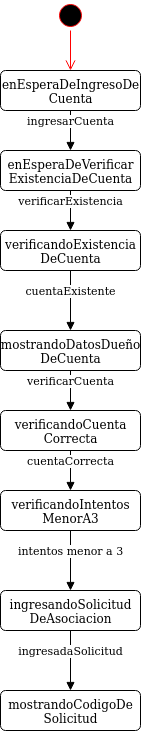

The diagram above was exported from draw.io. Its source (the exported page's mxGraphModel, read from the mxfile embedded in the PNG):
<mxGraphModel dx="1108" dy="426" grid="1" gridSize="10" guides="1" tooltips="1" connect="1" arrows="1" fold="1" page="1" pageScale="1" pageWidth="827" pageHeight="1169" math="0" shadow="0">
  <root>
    <mxCell id="0" />
    <mxCell id="1" parent="0" />
    <mxCell id="kHa67nHPtBKu3E46tj0a-1" value="" style="ellipse;html=1;shape=startState;fillColor=#000000;strokeColor=#ff0000;" parent="1" vertex="1">
      <mxGeometry x="185" y="30" width="30" height="30" as="geometry" />
    </mxCell>
    <mxCell id="kHa67nHPtBKu3E46tj0a-2" value="" style="edgeStyle=orthogonalEdgeStyle;html=1;verticalAlign=bottom;endArrow=open;endSize=8;strokeColor=#ff0000;entryX=0.5;entryY=0;entryDx=0;entryDy=0;" parent="1" source="kHa67nHPtBKu3E46tj0a-1" target="kHa67nHPtBKu3E46tj0a-136" edge="1">
      <mxGeometry relative="1" as="geometry">
        <mxPoint x="200.00000000000023" y="110" as="targetPoint" />
      </mxGeometry>
    </mxCell>
    <mxCell id="kHa67nHPtBKu3E46tj0a-126" value="ingresarCuenta" style="html=1;verticalAlign=bottom;endArrow=block;exitX=0.5;exitY=1;exitDx=0;exitDy=0;entryX=0.5;entryY=0;entryDx=0;entryDy=0;" parent="1" source="kHa67nHPtBKu3E46tj0a-136" edge="1" target="pwTBcwDvK6tBQE-tr-eY-1">
      <mxGeometry width="80" relative="1" as="geometry">
        <mxPoint x="200" y="330" as="sourcePoint" />
        <mxPoint x="200" y="210" as="targetPoint" />
      </mxGeometry>
    </mxCell>
    <mxCell id="kHa67nHPtBKu3E46tj0a-136" value="&lt;div&gt;enEsperaDeIngresoDe&lt;/div&gt;&lt;div&gt;Cuenta&lt;br&gt;&lt;/div&gt;" style="html=1;align=center;verticalAlign=top;rounded=1;absoluteArcSize=1;arcSize=10;dashed=0;" parent="1" vertex="1">
      <mxGeometry x="130" y="100" width="140" height="40" as="geometry" />
    </mxCell>
    <mxCell id="kHa67nHPtBKu3E46tj0a-225" value="&lt;div&gt;mostrandoDatosDueño&lt;/div&gt;&lt;div&gt;DeCuenta&lt;br&gt;&lt;/div&gt;" style="html=1;align=center;verticalAlign=top;rounded=1;absoluteArcSize=1;arcSize=10;dashed=0;" parent="1" vertex="1">
      <mxGeometry x="130" y="360" width="140" height="40" as="geometry" />
    </mxCell>
    <mxCell id="kHa67nHPtBKu3E46tj0a-227" value="verificarCuenta" style="html=1;verticalAlign=bottom;endArrow=block;exitX=0.5;exitY=1;exitDx=0;exitDy=0;" parent="1" source="kHa67nHPtBKu3E46tj0a-225" edge="1">
      <mxGeometry width="80" relative="1" as="geometry">
        <mxPoint x="370" y="330" as="sourcePoint" />
        <mxPoint x="200" y="440" as="targetPoint" />
      </mxGeometry>
    </mxCell>
    <mxCell id="kHa67nHPtBKu3E46tj0a-267" value="&lt;div&gt;ingresandoSolicitud&lt;/div&gt;&lt;div&gt;DeAsociacion&lt;br&gt;&lt;/div&gt;" style="html=1;align=center;verticalAlign=top;rounded=1;absoluteArcSize=1;arcSize=10;dashed=0;" parent="1" vertex="1">
      <mxGeometry x="130" y="620" width="140" height="40" as="geometry" />
    </mxCell>
    <mxCell id="kHa67nHPtBKu3E46tj0a-268" value="&lt;div&gt;mostrandoCodigoDe&lt;/div&gt;&lt;div&gt;Solicitud&lt;br&gt;&lt;/div&gt;" style="html=1;align=center;verticalAlign=top;rounded=1;absoluteArcSize=1;arcSize=10;dashed=0;" parent="1" vertex="1">
      <mxGeometry x="130" y="720" width="140" height="40" as="geometry" />
    </mxCell>
    <mxCell id="pwTBcwDvK6tBQE-tr-eY-1" value="&lt;div&gt;enEsperaDeVerificar&lt;/div&gt;&lt;div&gt;ExistenciaDeCuenta&lt;br&gt;&lt;/div&gt;" style="html=1;align=center;verticalAlign=top;rounded=1;absoluteArcSize=1;arcSize=10;dashed=0;" vertex="1" parent="1">
      <mxGeometry x="130" y="180" width="140" height="40" as="geometry" />
    </mxCell>
    <mxCell id="pwTBcwDvK6tBQE-tr-eY-2" value="&lt;div&gt;verificandoExistencia&lt;/div&gt;&lt;div&gt;DeCuenta&lt;br&gt;&lt;/div&gt;" style="html=1;align=center;verticalAlign=top;rounded=1;absoluteArcSize=1;arcSize=10;dashed=0;" vertex="1" parent="1">
      <mxGeometry x="130" y="260" width="140" height="40" as="geometry" />
    </mxCell>
    <mxCell id="pwTBcwDvK6tBQE-tr-eY-3" value="verificarExistencia" style="html=1;verticalAlign=bottom;endArrow=block;entryX=0.5;entryY=0;entryDx=0;entryDy=0;exitX=0.5;exitY=1;exitDx=0;exitDy=0;" edge="1" target="pwTBcwDvK6tBQE-tr-eY-2" parent="1" source="pwTBcwDvK6tBQE-tr-eY-1">
      <mxGeometry width="80" relative="1" as="geometry">
        <mxPoint x="410" y="210" as="sourcePoint" />
        <mxPoint x="409.5" y="270" as="targetPoint" />
      </mxGeometry>
    </mxCell>
    <mxCell id="pwTBcwDvK6tBQE-tr-eY-4" value="cuentaExistente" style="html=1;verticalAlign=bottom;endArrow=block;exitX=0.5;exitY=1;exitDx=0;exitDy=0;entryX=0.5;entryY=0;entryDx=0;entryDy=0;" edge="1" parent="1" source="pwTBcwDvK6tBQE-tr-eY-2" target="kHa67nHPtBKu3E46tj0a-225">
      <mxGeometry width="80" relative="1" as="geometry">
        <mxPoint x="410" y="260" as="sourcePoint" />
        <mxPoint x="410" y="320" as="targetPoint" />
      </mxGeometry>
    </mxCell>
    <mxCell id="pwTBcwDvK6tBQE-tr-eY-5" value="&lt;div&gt;verificandoCuenta&lt;/div&gt;&lt;div&gt;Correcta&lt;br&gt;&lt;/div&gt;" style="html=1;align=center;verticalAlign=top;rounded=1;absoluteArcSize=1;arcSize=10;dashed=0;" vertex="1" parent="1">
      <mxGeometry x="130" y="440" width="140" height="40" as="geometry" />
    </mxCell>
    <mxCell id="pwTBcwDvK6tBQE-tr-eY-6" value="&lt;div&gt;verificandoIntentos&lt;/div&gt;&lt;div&gt;MenorA3&lt;br&gt;&lt;/div&gt;" style="html=1;align=center;verticalAlign=top;rounded=1;absoluteArcSize=1;arcSize=10;dashed=0;" vertex="1" parent="1">
      <mxGeometry x="130" y="520" width="140" height="40" as="geometry" />
    </mxCell>
    <mxCell id="pwTBcwDvK6tBQE-tr-eY-7" value="cuentaCorrecta" style="html=1;verticalAlign=bottom;endArrow=block;entryX=0.5;entryY=0;entryDx=0;entryDy=0;exitX=0.5;exitY=1;exitDx=0;exitDy=0;" edge="1" target="pwTBcwDvK6tBQE-tr-eY-6" parent="1" source="pwTBcwDvK6tBQE-tr-eY-5">
      <mxGeometry width="80" relative="1" as="geometry">
        <mxPoint x="410" y="430" as="sourcePoint" />
        <mxPoint x="409.5" y="490" as="targetPoint" />
      </mxGeometry>
    </mxCell>
    <mxCell id="pwTBcwDvK6tBQE-tr-eY-9" value="intentos menor a 3" style="html=1;verticalAlign=bottom;endArrow=block;exitX=0.5;exitY=1;exitDx=0;exitDy=0;entryX=0.5;entryY=0;entryDx=0;entryDy=0;" edge="1" parent="1" source="pwTBcwDvK6tBQE-tr-eY-6" target="kHa67nHPtBKu3E46tj0a-267">
      <mxGeometry width="80" relative="1" as="geometry">
        <mxPoint x="410" y="450" as="sourcePoint" />
        <mxPoint x="410" y="510" as="targetPoint" />
      </mxGeometry>
    </mxCell>
    <mxCell id="pwTBcwDvK6tBQE-tr-eY-10" value="ingresadaSolicitud" style="html=1;verticalAlign=bottom;endArrow=block;exitX=0.5;exitY=1;exitDx=0;exitDy=0;entryX=0.5;entryY=0;entryDx=0;entryDy=0;" edge="1" parent="1" source="kHa67nHPtBKu3E46tj0a-267" target="kHa67nHPtBKu3E46tj0a-268">
      <mxGeometry width="80" relative="1" as="geometry">
        <mxPoint x="410" y="620" as="sourcePoint" />
        <mxPoint x="410" y="680" as="targetPoint" />
      </mxGeometry>
    </mxCell>
  </root>
</mxGraphModel>